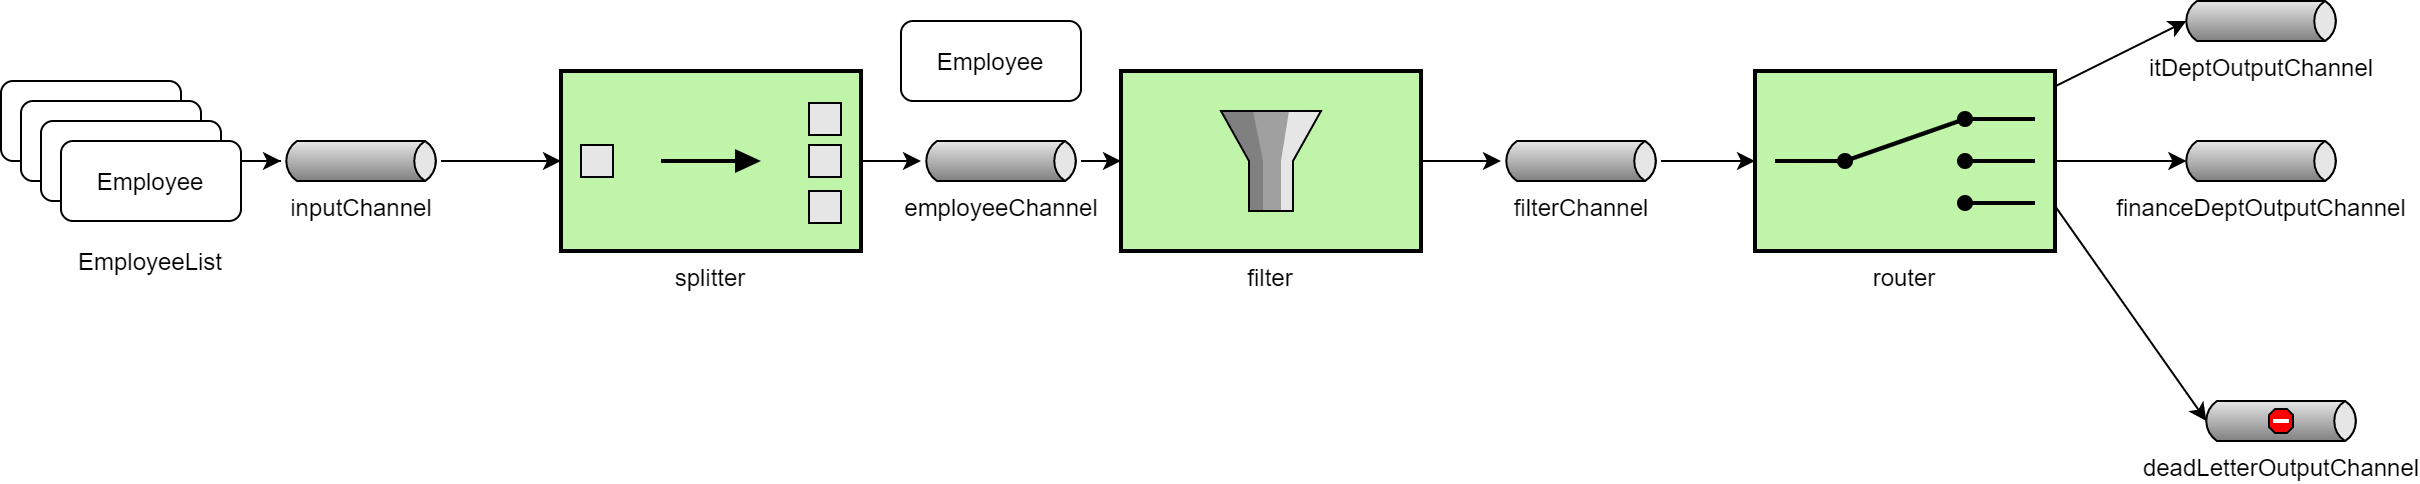

The diagram above was exported from draw.io. Its source (the exported page's mxGraphModel, read from the mxfile embedded in the PNG):
<mxGraphModel dx="2249" dy="794" grid="1" gridSize="10" guides="1" tooltips="1" connect="1" arrows="1" fold="1" page="1" pageScale="1" pageWidth="827" pageHeight="1169" math="0" shadow="0">
  <root>
    <mxCell id="THZq5pL5mFjgiNog7hgC-0" />
    <mxCell id="THZq5pL5mFjgiNog7hgC-1" parent="THZq5pL5mFjgiNog7hgC-0" />
    <mxCell id="THZq5pL5mFjgiNog7hgC-5" value="" style="edgeStyle=orthogonalEdgeStyle;rounded=0;orthogonalLoop=1;jettySize=auto;html=1;" edge="1" parent="THZq5pL5mFjgiNog7hgC-1" source="THZq5pL5mFjgiNog7hgC-3" target="THZq5pL5mFjgiNog7hgC-4">
      <mxGeometry relative="1" as="geometry" />
    </mxCell>
    <mxCell id="THZq5pL5mFjgiNog7hgC-3" value="inputChannel" style="strokeWidth=1;outlineConnect=0;dashed=0;align=center;html=1;fontSize=12;shape=mxgraph.eip.messageChannel;verticalLabelPosition=bottom;labelBackgroundColor=#ffffff;verticalAlign=top;" vertex="1" parent="THZq5pL5mFjgiNog7hgC-1">
      <mxGeometry x="90" y="190" width="80" height="20" as="geometry" />
    </mxCell>
    <mxCell id="FBFnQIXgXDssQFiO_C4J-1" value="" style="edgeStyle=orthogonalEdgeStyle;rounded=0;orthogonalLoop=1;jettySize=auto;html=1;" edge="1" parent="THZq5pL5mFjgiNog7hgC-1" source="THZq5pL5mFjgiNog7hgC-4" target="FBFnQIXgXDssQFiO_C4J-0">
      <mxGeometry relative="1" as="geometry" />
    </mxCell>
    <mxCell id="THZq5pL5mFjgiNog7hgC-4" value="splitter" style="strokeWidth=2;outlineConnect=0;dashed=0;align=center;fontSize=12;fillColor=#c0f5a9;verticalLabelPosition=bottom;verticalAlign=top;shape=mxgraph.eip.splitter;" vertex="1" parent="THZq5pL5mFjgiNog7hgC-1">
      <mxGeometry x="230" y="155" width="150" height="90" as="geometry" />
    </mxCell>
    <mxCell id="THZq5pL5mFjgiNog7hgC-6" value="" style="rounded=1;whiteSpace=wrap;html=1;" vertex="1" parent="THZq5pL5mFjgiNog7hgC-1">
      <mxGeometry x="-50" y="160" width="90" height="40" as="geometry" />
    </mxCell>
    <mxCell id="THZq5pL5mFjgiNog7hgC-7" value="" style="rounded=1;whiteSpace=wrap;html=1;" vertex="1" parent="THZq5pL5mFjgiNog7hgC-1">
      <mxGeometry x="-40" y="170" width="90" height="40" as="geometry" />
    </mxCell>
    <mxCell id="THZq5pL5mFjgiNog7hgC-8" value="" style="rounded=1;whiteSpace=wrap;html=1;" vertex="1" parent="THZq5pL5mFjgiNog7hgC-1">
      <mxGeometry x="-30" y="180" width="90" height="40" as="geometry" />
    </mxCell>
    <mxCell id="THZq5pL5mFjgiNog7hgC-11" style="edgeStyle=orthogonalEdgeStyle;rounded=0;orthogonalLoop=1;jettySize=auto;html=1;exitX=1;exitY=0.25;exitDx=0;exitDy=0;" edge="1" parent="THZq5pL5mFjgiNog7hgC-1" source="THZq5pL5mFjgiNog7hgC-9" target="THZq5pL5mFjgiNog7hgC-3">
      <mxGeometry relative="1" as="geometry" />
    </mxCell>
    <mxCell id="THZq5pL5mFjgiNog7hgC-9" value="Employee" style="rounded=1;whiteSpace=wrap;html=1;" vertex="1" parent="THZq5pL5mFjgiNog7hgC-1">
      <mxGeometry x="-20" y="190" width="90" height="40" as="geometry" />
    </mxCell>
    <mxCell id="THZq5pL5mFjgiNog7hgC-10" value="EmployeeList" style="text;html=1;strokeColor=none;fillColor=none;align=center;verticalAlign=middle;whiteSpace=wrap;rounded=0;" vertex="1" parent="THZq5pL5mFjgiNog7hgC-1">
      <mxGeometry x="5" y="240" width="40" height="20" as="geometry" />
    </mxCell>
    <mxCell id="THZq5pL5mFjgiNog7hgC-12" value="Employee" style="rounded=1;whiteSpace=wrap;html=1;" vertex="1" parent="THZq5pL5mFjgiNog7hgC-1">
      <mxGeometry x="400" y="130" width="90" height="40" as="geometry" />
    </mxCell>
    <mxCell id="FBFnQIXgXDssQFiO_C4J-6" value="" style="edgeStyle=orthogonalEdgeStyle;rounded=0;orthogonalLoop=1;jettySize=auto;html=1;" edge="1" parent="THZq5pL5mFjgiNog7hgC-1" source="THZq5pL5mFjgiNog7hgC-13" target="FBFnQIXgXDssQFiO_C4J-5">
      <mxGeometry relative="1" as="geometry" />
    </mxCell>
    <mxCell id="THZq5pL5mFjgiNog7hgC-13" value="filter" style="strokeWidth=2;outlineConnect=0;dashed=0;align=center;fontSize=12;fillColor=#c0f5a9;verticalLabelPosition=bottom;verticalAlign=top;shape=mxgraph.eip.message_filter;" vertex="1" parent="THZq5pL5mFjgiNog7hgC-1">
      <mxGeometry x="510" y="155" width="150" height="90" as="geometry" />
    </mxCell>
    <mxCell id="FBFnQIXgXDssQFiO_C4J-11" value="" style="rounded=0;orthogonalLoop=1;jettySize=auto;html=1;entryX=0;entryY=0.5;entryDx=2.7;entryDy=0;entryPerimeter=0;" edge="1" parent="THZq5pL5mFjgiNog7hgC-1" source="THZq5pL5mFjgiNog7hgC-15" target="FBFnQIXgXDssQFiO_C4J-9">
      <mxGeometry relative="1" as="geometry" />
    </mxCell>
    <mxCell id="THZq5pL5mFjgiNog7hgC-15" value="router" style="strokeWidth=2;outlineConnect=0;dashed=0;align=center;fontSize=12;fillColor=#c0f5a9;verticalLabelPosition=bottom;verticalAlign=top;shape=mxgraph.eip.content_based_router;" vertex="1" parent="THZq5pL5mFjgiNog7hgC-1">
      <mxGeometry x="827" y="155" width="150" height="90" as="geometry" />
    </mxCell>
    <mxCell id="FBFnQIXgXDssQFiO_C4J-2" value="" style="edgeStyle=orthogonalEdgeStyle;rounded=0;orthogonalLoop=1;jettySize=auto;html=1;" edge="1" parent="THZq5pL5mFjgiNog7hgC-1" source="FBFnQIXgXDssQFiO_C4J-0" target="THZq5pL5mFjgiNog7hgC-13">
      <mxGeometry relative="1" as="geometry" />
    </mxCell>
    <mxCell id="FBFnQIXgXDssQFiO_C4J-0" value="employeeChannel" style="strokeWidth=1;outlineConnect=0;dashed=0;align=center;html=1;fontSize=12;shape=mxgraph.eip.messageChannel;verticalLabelPosition=bottom;labelBackgroundColor=#ffffff;verticalAlign=top;" vertex="1" parent="THZq5pL5mFjgiNog7hgC-1">
      <mxGeometry x="410" y="190" width="80" height="20" as="geometry" />
    </mxCell>
    <mxCell id="FBFnQIXgXDssQFiO_C4J-7" value="" style="edgeStyle=orthogonalEdgeStyle;rounded=0;orthogonalLoop=1;jettySize=auto;html=1;" edge="1" parent="THZq5pL5mFjgiNog7hgC-1" source="FBFnQIXgXDssQFiO_C4J-5" target="THZq5pL5mFjgiNog7hgC-15">
      <mxGeometry relative="1" as="geometry" />
    </mxCell>
    <mxCell id="FBFnQIXgXDssQFiO_C4J-5" value="filterChannel" style="strokeWidth=1;outlineConnect=0;dashed=0;align=center;html=1;fontSize=12;shape=mxgraph.eip.messageChannel;verticalLabelPosition=bottom;labelBackgroundColor=#ffffff;verticalAlign=top;" vertex="1" parent="THZq5pL5mFjgiNog7hgC-1">
      <mxGeometry x="700" y="190" width="80" height="20" as="geometry" />
    </mxCell>
    <mxCell id="FBFnQIXgXDssQFiO_C4J-8" value="financeDeptOutputChannel" style="strokeWidth=1;outlineConnect=0;dashed=0;align=center;html=1;fontSize=12;shape=mxgraph.eip.messageChannel;verticalLabelPosition=bottom;labelBackgroundColor=#ffffff;verticalAlign=top;" vertex="1" parent="THZq5pL5mFjgiNog7hgC-1">
      <mxGeometry x="1040" y="190" width="80" height="20" as="geometry" />
    </mxCell>
    <mxCell id="FBFnQIXgXDssQFiO_C4J-9" value="itDeptOutputChannel" style="strokeWidth=1;outlineConnect=0;dashed=0;align=center;html=1;fontSize=12;shape=mxgraph.eip.messageChannel;verticalLabelPosition=bottom;labelBackgroundColor=#ffffff;verticalAlign=top;" vertex="1" parent="THZq5pL5mFjgiNog7hgC-1">
      <mxGeometry x="1040" y="120" width="80" height="20" as="geometry" />
    </mxCell>
    <mxCell id="FBFnQIXgXDssQFiO_C4J-12" value="" style="rounded=0;orthogonalLoop=1;jettySize=auto;html=1;entryX=0;entryY=0.5;entryDx=2.7;entryDy=0;entryPerimeter=0;exitX=1;exitY=0.5;exitDx=0;exitDy=0;exitPerimeter=0;" edge="1" parent="THZq5pL5mFjgiNog7hgC-1" source="THZq5pL5mFjgiNog7hgC-15" target="FBFnQIXgXDssQFiO_C4J-8">
      <mxGeometry relative="1" as="geometry">
        <mxPoint x="987" y="172.6865671641791" as="sourcePoint" />
        <mxPoint x="1052.6999999999998" y="140" as="targetPoint" />
      </mxGeometry>
    </mxCell>
    <mxCell id="FBFnQIXgXDssQFiO_C4J-13" value="" style="rounded=0;orthogonalLoop=1;jettySize=auto;html=1;entryX=0;entryY=0.5;entryDx=2.7;entryDy=0;entryPerimeter=0;exitX=1;exitY=0.75;exitDx=0;exitDy=0;exitPerimeter=0;" edge="1" parent="THZq5pL5mFjgiNog7hgC-1" source="THZq5pL5mFjgiNog7hgC-15" target="FBFnQIXgXDssQFiO_C4J-16">
      <mxGeometry relative="1" as="geometry">
        <mxPoint x="997" y="182.6865671641791" as="sourcePoint" />
        <mxPoint x="1052.6999999999998" y="330" as="targetPoint" />
      </mxGeometry>
    </mxCell>
    <mxCell id="FBFnQIXgXDssQFiO_C4J-16" value="deadLetterOutputChannel" style="strokeWidth=1;outlineConnect=0;dashed=0;align=center;html=1;fontSize=12;shape=mxgraph.eip.deadLetterChannel;verticalLabelPosition=bottom;labelBackgroundColor=#ffffff;verticalAlign=top;" vertex="1" parent="THZq5pL5mFjgiNog7hgC-1">
      <mxGeometry x="1050" y="320" width="80" height="20" as="geometry" />
    </mxCell>
  </root>
</mxGraphModel>